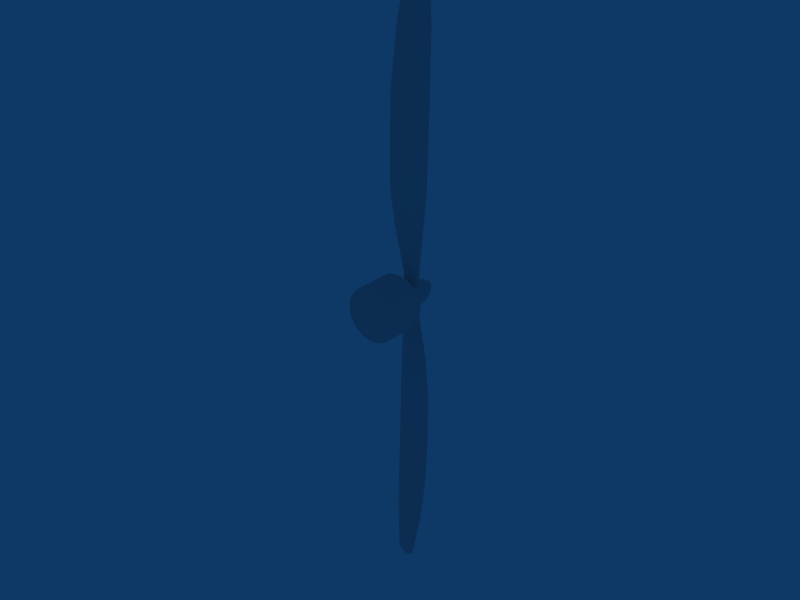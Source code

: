 # Source: i4copter-propeller.blend  (saved by Blender 2.45.0; exported with 4.5.12 LTS)
import bpy
from mathutils import Matrix  # noqa: F401  (used for matrix-valued properties, if any)

bpy.ops.wm.read_factory_settings(use_empty=True)
scene = bpy.context.scene
scene.name = 'Scene'

# ---- collections
col_collection_1 = bpy.data.collections.new('Collection 1'); scene.collection.children.link(col_collection_1)

# ---- node groups
ng_auto_smooth = bpy.data.node_groups.new('Auto Smooth', 'GeometryNodeTree')
_s = ng_auto_smooth.interface.new_socket(name='Geometry', in_out='OUTPUT', socket_type='NodeSocketGeometry')
_s = ng_auto_smooth.interface.new_socket(name='Geometry', in_out='INPUT', socket_type='NodeSocketGeometry')
_s = ng_auto_smooth.interface.new_socket(name='Angle', in_out='INPUT', socket_type='NodeSocketFloat')
_s.subtype = 'ANGLE'
_s.min_value = 0.0
_s.max_value = 3.142
ng_auto_smooth.is_modifier = True
_N = ng_auto_smooth.nodes; _L = ng_auto_smooth.links
n0 = _N.new('NodeGroupOutput'); n0.name = 'Group Output'; n0.location = (480, -100)
n1 = _N.new('NodeGroupInput'); n1.name = 'Group Input'; n1.location = (-420, -300)
n2 = _N.new('NodeGroupInput'); n2.name = 'Group Input.001'; n2.location = (-60, -100)
n3 = _N.new('GeometryNodeSetShadeSmooth'); n3.name = 'Set Shade Smooth'; n3.location = (120, -100)
n3.domain = 'EDGE'
n4 = _N.new('GeometryNodeSetShadeSmooth'); n4.name = 'Set Shade Smooth.001'; n4.location = (300, -100)
n5 = _N.new('GeometryNodeInputMeshEdgeAngle'); n5.name = 'Edge Angle'; n5.location = (-420, -220)
n6 = _N.new('GeometryNodeInputEdgeSmooth'); n6.name = 'Is Edge Smooth'; n6.location = (-60, -160)
n7 = _N.new('GeometryNodeInputShadeSmooth'); n7.name = 'Is Face Smooth'; n7.location = (-240, -340)
n8 = _N.new('FunctionNodeBooleanMath'); n8.name = 'Boolean Math'; n8.location = (-60, -220)
n9 = _N.new('FunctionNodeCompare'); n9.name = 'Compare'; n9.location = (-240, -180)
n9.operation = 'LESS_EQUAL'
_L.new(n5.outputs[0], n9.inputs[0])
_L.new(n4.outputs[0], n0.inputs[0])
_L.new(n1.outputs[1], n9.inputs[1])
_L.new(n9.outputs[0], n8.inputs[0])
_L.new(n7.outputs[0], n8.inputs[1])
_L.new(n2.outputs[0], n3.inputs[0])
_L.new(n6.outputs[0], n3.inputs[1])
_L.new(n3.outputs[0], n4.inputs[0])
_L.new(n8.outputs[0], n3.inputs[2])
n0.is_active_output = True

# ---- world
world_world = bpy.data.worlds.new('World'); scene.world = world_world
world_world.color = (0.05656, 0.2208, 0.4)
world_world.use_sun_shadow = False
world_world.sun_shadow_jitter_overblur = 0.0
world_world.cycles.sampling_method = 'MANUAL'
world_world.cycles.sample_map_resolution = 256

# ---- meshes
me_cylinder = bpy.data.meshes.new('Cylinder')
me_cylinder.from_pydata([(-0.2985, 0.268, 1.043), (-0.3903, 0.3304, 1.043), (-0.4225, 0.404, 1.043), (-0.3903, 0.4776, 1.043), (-0.2985, 0.5399, 1.043), (-0.1612, 0.5816, 1.043), (0.0007898, 0.5963, 1.043), (0.1628, 0.5816, 1.043), (0.3001, 0.5399, 1.043), (0.3918, 0.4776, 1.043), (0.4241, 0.404, 1.043), (0.3918, 0.3304, 1.043), (0.3001, 0.268, 1.043), (0.1628, 0.2263, 1.043), (0.0007895, 0.2117, 1.043), (-0.1612, 0.2263, 1.043), (-0.667, 0.2561, 3.01), (-0.84, 0.3013, 3.01), (-0.9049, 0.3505, 3.01), (-0.8516, 0.4069, 3.01), (-0.6885, 0.4602, 3.01), (-0.4402, 0.5027, 3.01), (-0.1446, 0.5294, 3.01), (0.151, 0.5498, 3.01), (0.3632, 0.5385, 3.01), (0.5166, 0.5057, 3.01), (0.5814, 0.4575, 3.01), (0.5282, 0.4011, 3.01), (0.3846, 0.3451, 3.01), (0.1796, 0.2796, 3.01), (-0.1143, 0.2021, 3.01), (-0.4122, 0.2094, 3.01), (-0.5464, 0.1766, 4.897), (-0.162, 0.1825, 4.918), (0.2055, 0.2777, 4.921), (0.4756, 0.4049, 4.921), (0.647, 0.4873, 4.921), (0.711, 0.5372, 4.921), (0.6292, 0.5669, 4.921), (0.4407, 0.5568, 4.921), (0.1626, 0.4845, 4.921), (-0.2061, 0.4278, 4.921), (-0.5799, 0.407, 4.91), (-0.8787, 0.3748, 4.919), (-1.077, 0.3206, 4.921), (-1.141, 0.2707, 4.921), (-1.059, 0.2411, 4.921), (-0.8489, 0.2028, 4.915), (-0.8604, 0.2028, 7.227), (-1.07, 0.2411, 7.234), (-1.152, 0.2707, 7.234), (-1.088, 0.3206, 7.234), (-0.8902, 0.3748, 7.231), (-0.5913, 0.407, 7.223), (-0.2176, 0.4278, 7.234), (0.1511, 0.4845, 7.234), (0.467, 0.5568, 7.234), (0.6822, 0.5669, 7.234), (0.7641, 0.5372, 7.234), (0.7, 0.4873, 7.234), (0.4999, 0.4049, 7.234), (0.194, 0.2777, 7.234), (-0.1734, 0.1825, 7.231), (-0.5579, 0.1766, 7.21), (-0.4938, 0.1766, 9.486), (-0.1093, 0.1825, 9.506), (0.2582, 0.2777, 9.51), (0.564, 0.4049, 9.51), (0.7642, 0.4873, 9.51), (0.8282, 0.5372, 9.51), (0.7464, 0.5669, 9.51), (0.5311, 0.5568, 9.51), (0.2152, 0.4845, 9.51), (-0.1535, 0.4278, 9.509), (-0.5272, 0.407, 9.498), (-0.8261, 0.3748, 9.507), (-1.024, 0.3206, 9.51), (-1.088, 0.2707, 9.51), (-1.006, 0.2411, 9.51), (-0.7963, 0.2028, 9.503), (-0.5064, 0.2308, 12.43), (-0.6812, 0.2648, 12.44), (-0.7502, 0.2911, 12.44), (-0.696, 0.3331, 12.44), (-0.5312, 0.3675, 12.43), (-0.2785, 0.376, 12.42), (0.03965, 0.3821, 12.43), (0.3539, 0.4455, 12.44), (0.6215, 0.5202, 12.44), (0.8038, 0.5415, 12.44), (0.8732, 0.5169, 12.44), (0.8189, 0.4739, 12.44), (0.6493, 0.3891, 12.44), (0.3903, 0.2655, 12.44), (0.0759, 0.1762, 12.43), (-0.2495, 0.1837, 12.41), (0.2889, 0.404, 15.29), (0.1188, 0.3315, 15.02), (0.3003, 0.3528, 15.02), (0.4801, 0.3818, 15.02), (0.6307, 0.4142, 15.02), (0.7293, 0.445, 15.02), (0.7608, 0.4696, 15.02), (0.7205, 0.4842, 15.02), (0.6145, 0.4866, 15.02), (0.4589, 0.4764, 15.02), (0.2774, 0.4552, 15.02), (0.09767, 0.4262, 15.02), (-0.05296, 0.3938, 15.02), (-0.1516, 0.3629, 15.02), (-0.1831, 0.3383, 15.02), (-0.1428, 0.3237, 15.02), (-0.03677, 0.3213, 15.02), (-0.2985, 0.2159, 0.3489), (-0.1612, 0.1583, 0.3489), (0.0007895, 0.1381, 0.3489), (0.1628, 0.1583, 0.3489), (0.3001, 0.2159, 0.3489), (0.3918, 0.3022, 0.3489), (0.4241, 0.404, 0.3489), (0.3918, 0.5057, 0.3489), (0.3001, 0.592, 0.3489), (0.1628, 0.6496, 0.3489), (0.0007898, 0.6699, 0.3489), (-0.1612, 0.6496, 0.3489), (-0.2985, 0.592, 0.3489), (-0.3903, 0.5057, 0.3489), (-0.4225, 0.404, 0.3489), (-0.3903, 0.3022, 0.3489), (0.3915, 0.3022, -0.324), (0.4237, 0.404, -0.324), (0.3915, 0.5057, -0.324), (0.2998, 0.592, -0.324), (0.1624, 0.6496, -0.324), (0.0004533, 0.6699, -0.324), (-0.1615, 0.6496, -0.324), (-0.2988, 0.592, -0.324), (-0.3906, 0.5057, -0.324), (-0.4228, 0.404, -0.324), (-0.3906, 0.3022, -0.324), (-0.2988, 0.2159, -0.324), (-0.1615, 0.1583, -0.324), (0.0004534, 0.1381, -0.324), (0.1624, 0.1583, -0.324), (0.2998, 0.2159, -0.324), (0.03801, 0.3213, -14.99), (0.144, 0.3237, -14.99), (0.1843, 0.3383, -14.99), (0.1528, 0.3629, -14.99), (0.05421, 0.3938, -14.99), (-0.09643, 0.4262, -14.99), (-0.2762, 0.4552, -14.99), (-0.4577, 0.4764, -14.99), (-0.6133, 0.4866, -14.99), (-0.7193, 0.4842, -14.99), (-0.7596, 0.4696, -14.99), (-0.728, 0.445, -14.99), (-0.6294, 0.4142, -14.99), (-0.4788, 0.3818, -14.99), (-0.2991, 0.3528, -14.99), (-0.1176, 0.3315, -14.99), (-0.2876, 0.404, -15.26), (0.2508, 0.1837, -12.39), (-0.07466, 0.1762, -12.41), (-0.389, 0.2655, -12.41), (-0.6481, 0.3891, -12.41), (-0.8177, 0.4739, -12.41), (-0.8719, 0.5169, -12.41), (-0.8026, 0.5415, -12.41), (-0.6203, 0.5202, -12.41), (-0.3527, 0.4455, -12.41), (-0.03841, 0.3821, -12.41), (0.2798, 0.376, -12.4), (0.5324, 0.3675, -12.41), (0.6972, 0.3331, -12.41), (0.7514, 0.2911, -12.41), (0.6824, 0.2648, -12.41), (0.5076, 0.2308, -12.4), (0.7975, 0.2028, -9.478), (1.008, 0.2411, -9.485), (1.089, 0.2707, -9.485), (1.025, 0.3206, -9.485), (0.8273, 0.3748, -9.482), (0.5284, 0.407, -9.473), (0.1547, 0.4278, -9.485), (-0.214, 0.4845, -9.485), (-0.5299, 0.5568, -9.485), (-0.7451, 0.5669, -9.485), (-0.827, 0.5372, -9.485), (-0.7629, 0.4873, -9.485), (-0.5627, 0.4049, -9.485), (-0.2569, 0.2777, -9.485), (0.1106, 0.1825, -9.482), (0.495, 0.1766, -9.461), (0.5591, 0.1766, -7.185), (0.1747, 0.1825, -7.206), (-0.1928, 0.2777, -7.209), (-0.4986, 0.4049, -7.209), (-0.6988, 0.4873, -7.209), (-0.7628, 0.5372, -7.209), (-0.681, 0.5669, -7.209), (-0.4657, 0.5568, -7.209), (-0.1499, 0.4845, -7.209), (0.2188, 0.4278, -7.209), (0.5926, 0.407, -7.198), (0.8915, 0.3748, -7.207), (1.089, 0.3206, -7.209), (1.154, 0.2707, -7.209), (1.072, 0.2411, -7.209), (0.8616, 0.2028, -7.203), (0.8502, 0.2028, -4.89), (1.06, 0.2411, -4.897), (1.142, 0.2707, -4.897), (1.078, 0.3206, -4.897), (0.88, 0.3748, -4.894), (0.5811, 0.407, -4.885), (0.2074, 0.4278, -4.896), (-0.1613, 0.4845, -4.897), (-0.4395, 0.5568, -4.897), (-0.6279, 0.5669, -4.897), (-0.7098, 0.5372, -4.897), (-0.6457, 0.4873, -4.897), (-0.4744, 0.4049, -4.897), (-0.2043, 0.2777, -4.897), (0.1632, 0.1825, -4.893), (0.5477, 0.1766, -4.873), (0.4134, 0.2094, -2.985), (0.1155, 0.2021, -2.985), (-0.1784, 0.2796, -2.985), (-0.3834, 0.3451, -2.985), (-0.527, 0.4011, -2.985), (-0.5802, 0.4575, -2.985), (-0.5154, 0.5057, -2.985), (-0.3619, 0.5385, -2.985), (-0.1497, 0.5498, -2.985), (0.1459, 0.5294, -2.985), (0.4414, 0.5027, -2.985), (0.6897, 0.4602, -2.985), (0.8529, 0.4069, -2.985), (0.9061, 0.3505, -2.985), (0.8413, 0.3013, -2.985), (0.6683, 0.2561, -2.985), (0.1624, 0.2263, -1.018), (0.0004533, 0.2117, -1.018), (-0.1615, 0.2263, -1.018), (-0.2988, 0.268, -1.018), (-0.3906, 0.3304, -1.018), (-0.4228, 0.404, -1.018), (-0.3906, 0.4776, -1.018), (-0.2988, 0.5399, -1.018), (-0.1615, 0.5816, -1.018), (0.0004532, 0.5963, -1.018), (0.1624, 0.5816, -1.018), (0.2998, 0.5399, -1.018), (0.3915, 0.4776, -1.018), (0.4237, 0.404, -1.018), (0.3915, 0.3304, -1.018), (0.2998, 0.268, -1.018), (-0.1629, 1.581, 0.1695), (-0.2128, 1.581, 0.09482), (-0.2303, 1.581, 0.006717), (-0.2128, 1.581, -0.08139), (-0.1629, 1.581, -0.1561), (-0.0882, 1.581, -0.206), (-0.0001025, 1.581, -0.2235), (0.088, 1.581, -0.206), (0.1627, 1.581, -0.1561), (0.2126, 1.581, -0.08139), (0.2301, 1.581, 0.006717), (0.2126, 1.581, 0.09482), (0.1627, 1.581, 0.1695), (0.088, 1.581, 0.2194), (-0.0001026, 1.581, 0.2369), (-0.0882, 1.581, 0.2194), (-0.0001024, 1.764, 0.006717), (-0.2691, 1.36, 0.2758), (-0.1457, 1.36, 0.3582), (-0.0001027, 1.36, 0.3872), (0.1455, 1.36, 0.3582), (0.2689, 1.36, 0.2758), (0.3514, 1.36, 0.1523), (0.3804, 1.36, 0.006717), (0.3514, 1.36, -0.1389), (0.2689, 1.36, -0.2623), (0.1455, 1.36, -0.3448), (-0.0001026, 1.36, -0.3738), (-0.1457, 1.36, -0.3448), (-0.2691, 1.36, -0.2623), (-0.3516, 1.36, -0.1389), (-0.3806, 1.36, 0.006717), (-0.3516, 1.36, 0.1523), (-0.4363, 0.8398, 0.4429), (-0.57, 0.8398, 0.2428), (-0.617, 0.8398, 0.006717), (-0.57, 0.8398, -0.2293), (-0.4363, 0.8398, -0.4295), (-0.2362, 0.8398, -0.5632), (-0.0001026, 0.8398, -0.6102), (0.236, 0.8398, -0.5632), (0.4361, 0.8398, -0.4295), (0.5698, 0.8398, -0.2293), (0.6168, 0.8398, 0.006717), (0.5698, 0.8398, 0.2428), (0.4361, 0.8398, 0.4429), (0.236, 0.8398, 0.5766), (-0.0001029, 0.8398, 0.6236), (-0.2362, 0.8398, 0.5766), (-0.2362, 0.02253, 0.5766), (-0.4363, 0.02253, 0.4429), (-0.000103, 0.02253, 0.6236), (0.236, 0.02253, 0.5766), (0.4361, 0.02253, 0.4429), (0.5698, 0.02253, 0.2428), (0.6168, 0.02253, 0.006717), (0.5698, 0.02253, -0.2293), (0.4361, 0.02253, -0.4295), (0.236, 0.02253, -0.5632), (-0.0001027, 0.02253, -0.6102), (-0.2362, 0.02253, -0.5632), (-0.4363, 0.02253, -0.4295), (-0.57, 0.02253, -0.2293), (-0.617, 0.02253, 0.006717), (-0.57, 0.02253, 0.2428), (-0.0001025, 0.02253, 0.006717), (-0.9465, -2.35, 0.9544), (-1.237, -2.35, 0.5196), (-1.339, -2.35, 0.006709), (-1.237, -2.35, -0.5062), (-0.9465, -2.35, -0.941), (-0.5117, -2.35, -1.232), (0.00122, -2.35, -1.334), (0.5141, -2.35, -1.232), (0.9489, -2.35, -0.941), (1.239, -2.35, -0.5062), (1.341, -2.35, 0.006709), (1.239, -2.35, 0.5196), (0.9489, -2.35, 0.9544), (0.5141, -2.35, 1.245), (0.00122, -2.35, 1.347), (-0.5117, -2.35, 1.245), (-0.9465, -0.5775, 0.9544), (-1.237, -0.5775, 0.5196), (-1.339, -0.5775, 0.006708), (-1.237, -0.5775, -0.5062), (-0.9465, -0.5775, -0.941), (-0.5117, -0.5775, -1.232), (0.001224, -0.5775, -1.334), (0.5141, -0.5775, -1.232), (0.9489, -0.5775, -0.941), (1.239, -0.5775, -0.5062), (1.341, -0.5775, 0.006713), (1.239, -0.5775, 0.5196), (0.9489, -0.5775, 0.9544), (0.5141, -0.5775, 1.245), (0.001217, -0.5775, 1.347), (-0.5117, -0.5775, 1.245), (-0.2666, -0.2426, 0.6533), (0.001219, -0.2426, 0.7066), (0.269, -0.2426, 0.6533), (0.4961, -0.2426, 0.5016), (0.6478, -0.2426, 0.2745), (0.7011, -0.2426, 0.006711), (0.6478, -0.2426, -0.2611), (0.4961, -0.2426, -0.4882), (0.269, -0.2426, -0.6399), (0.001222, -0.2426, -0.6931), (-0.2666, -0.2426, -0.6399), (-0.4937, -0.2426, -0.4882), (-0.6454, -0.2426, -0.2611), (-0.6986, -0.2426, 0.006709), (-0.6454, -0.2426, 0.2745), (-0.4937, -0.2426, 0.5016), (-0.4937, -0.02524, 0.5016), (-0.6454, -0.02524, 0.2745), (-0.6986, -0.02524, 0.006709), (-0.6454, -0.02524, -0.2611), (-0.4937, -0.02524, -0.4882), (-0.2666, -0.02524, -0.6399), (0.001222, -0.02524, -0.6931), (0.269, -0.02524, -0.6399), (0.4961, -0.02524, -0.4882), (0.6478, -0.02524, -0.2611), (0.7011, -0.02524, 0.006711), (0.6478, -0.02524, 0.2745), (0.4961, -0.02524, 0.5016), (0.269, -0.02524, 0.6533), (0.001219, -0.02524, 0.7066), (-0.2666, -0.02524, 0.6533), (0.001221, -0.02524, 0.006709), (0.00122, -2.598, 0.006709), (-0.3682, -2.598, 0.8985), (0.00122, -2.598, 0.972), (0.3706, -2.598, 0.8985), (0.6838, -2.598, 0.6893), (0.893, -2.598, 0.3761), (0.9665, -2.598, 0.006709), (0.893, -2.598, -0.3627), (0.6838, -2.598, -0.6759), (0.3706, -2.598, -0.8851), (0.00122, -2.598, -0.9586), (-0.3682, -2.598, -0.8851), (-0.6814, -2.598, -0.6759), (-0.8906, -2.598, -0.3627), (-0.9641, -2.598, 0.006709), (-0.8906, -2.598, 0.3761), (-0.6814, -2.598, 0.6893)], [], [(48, 63, 64, 79), (63, 62, 65, 64), (62, 61, 66, 65), (61, 60, 67, 66), (60, 59, 68, 67), (59, 58, 69, 68), (58, 57, 70, 69), (57, 56, 71, 70), (56, 55, 72, 71), (55, 54, 73, 72), (54, 53, 74, 73), (53, 52, 75, 74), (52, 51, 76, 75), (51, 50, 77, 76), (50, 49, 78, 77), (49, 48, 79, 78), (78, 79, 80, 81), (77, 78, 81, 82), (76, 77, 82, 83), (75, 76, 83, 84), (74, 75, 84, 85), (73, 74, 85, 86), (72, 73, 86, 87), (71, 72, 87, 88), (70, 71, 88, 89), (69, 70, 89, 90), (68, 69, 90, 91), (67, 68, 91, 92), (66, 67, 92, 93), (65, 66, 93, 94), (64, 65, 94, 95), (79, 64, 95, 80), (80, 95, 97, 112), (95, 94, 98, 97), (94, 93, 99, 98), (93, 92, 100, 99), (92, 91, 101, 100), (91, 90, 102, 101), (90, 89, 103, 102), (89, 88, 104, 103), (88, 87, 105, 104), (87, 86, 106, 105), (86, 85, 107, 106), (85, 84, 108, 107), (84, 83, 109, 108), (83, 82, 110, 109), (82, 81, 111, 110), (81, 80, 112, 111), (96, 111, 112), (96, 110, 111), (96, 109, 110), (96, 108, 109), (96, 103, 104), (96, 102, 103), (96, 101, 102), (96, 100, 101), (32, 63, 48, 47), (33, 62, 63, 32), (34, 61, 62, 33), (34, 35, 60, 61), (36, 59, 60, 35), (37, 58, 59, 36), (38, 57, 58, 37), (39, 56, 57, 38), (40, 55, 56, 39), (41, 54, 55, 40), (42, 53, 54, 41), (43, 52, 53, 42), (44, 51, 52, 43), (45, 50, 51, 44), (46, 49, 50, 45), (47, 48, 49, 46), (16, 47, 46, 17), (18, 17, 46, 45), (18, 45, 44, 19), (19, 44, 43, 20), (20, 43, 42, 21), (21, 42, 41, 22), (22, 41, 40, 23), (23, 40, 39, 24), (24, 39, 38, 25), (26, 25, 38, 37), (26, 37, 36, 27), (28, 27, 36, 35), (29, 28, 35, 34), (29, 34, 33, 30), (30, 33, 32, 31), (16, 31, 32, 47), (0, 15, 31, 16), (14, 30, 31, 15), (13, 29, 30, 14), (28, 29, 13, 12), (11, 27, 28, 12), (26, 27, 11, 10), (25, 26, 10, 9), (8, 24, 25, 9), (23, 24, 8, 7), (6, 22, 23, 7), (5, 21, 22, 6), (20, 21, 5, 4), (3, 19, 20, 4), (18, 19, 3, 2), (17, 18, 2, 1), (0, 16, 17, 1), (108, 96, 106, 107), (106, 96, 104, 105), (100, 96, 98, 99), (98, 96, 112, 97), (15, 0, 113, 114), (14, 15, 114, 115), (13, 14, 115, 116), (12, 13, 116, 117), (11, 12, 117, 118), (10, 11, 118, 119), (9, 10, 119, 120), (8, 9, 120, 121), (7, 8, 121, 122), (6, 7, 122, 123), (5, 6, 123, 124), (4, 5, 124, 125), (3, 4, 125, 126), (2, 3, 126, 127), (1, 2, 127, 128), (0, 1, 128, 113), (257, 256, 129, 144), (256, 255, 130, 129), (255, 254, 131, 130), (254, 253, 132, 131), (253, 252, 133, 132), (252, 251, 134, 133), (251, 250, 135, 134), (250, 249, 136, 135), (249, 248, 137, 136), (248, 247, 138, 137), (247, 246, 139, 138), (246, 245, 140, 139), (245, 244, 141, 140), (244, 243, 142, 141), (243, 242, 143, 142), (242, 257, 144, 143), (159, 161, 145, 160), (157, 161, 159, 158), (151, 161, 153, 152), (149, 161, 151, 150), (257, 241, 240, 256), (240, 239, 255, 256), (239, 238, 254, 255), (254, 238, 237, 253), (237, 236, 252, 253), (252, 236, 235, 251), (251, 235, 234, 250), (234, 233, 249, 250), (249, 233, 232, 248), (232, 231, 247, 248), (231, 230, 246, 247), (246, 230, 229, 245), (229, 228, 244, 245), (244, 228, 227, 243), (243, 227, 226, 242), (257, 242, 226, 241), (241, 226, 225, 210), (227, 224, 225, 226), (228, 223, 224, 227), (228, 229, 222, 223), (229, 230, 221, 222), (231, 220, 221, 230), (231, 232, 219, 220), (233, 218, 219, 232), (234, 217, 218, 233), (235, 216, 217, 234), (236, 215, 216, 235), (237, 214, 215, 236), (238, 213, 214, 237), (239, 212, 213, 238), (239, 240, 211, 212), (241, 210, 211, 240), (210, 209, 208, 211), (211, 208, 207, 212), (212, 207, 206, 213), (213, 206, 205, 214), (214, 205, 204, 215), (215, 204, 203, 216), (216, 203, 202, 217), (217, 202, 201, 218), (218, 201, 200, 219), (219, 200, 199, 220), (220, 199, 198, 221), (221, 198, 197, 222), (223, 222, 197, 196), (223, 196, 195, 224), (224, 195, 194, 225), (225, 194, 209, 210), (161, 157, 156), (161, 156, 155), (161, 155, 154), (161, 154, 153), (161, 149, 148), (161, 148, 147), (161, 147, 146), (161, 146, 145), (176, 177, 145, 146), (175, 176, 146, 147), (174, 175, 147, 148), (173, 174, 148, 149), (172, 173, 149, 150), (171, 172, 150, 151), (170, 171, 151, 152), (169, 170, 152, 153), (168, 169, 153, 154), (167, 168, 154, 155), (166, 167, 155, 156), (165, 166, 156, 157), (164, 165, 157, 158), (163, 164, 158, 159), (162, 163, 159, 160), (177, 162, 160, 145), (178, 193, 162, 177), (193, 192, 163, 162), (192, 191, 164, 163), (191, 190, 165, 164), (190, 189, 166, 165), (189, 188, 167, 166), (188, 187, 168, 167), (187, 186, 169, 168), (186, 185, 170, 169), (185, 184, 171, 170), (184, 183, 172, 171), (183, 182, 173, 172), (182, 181, 174, 173), (181, 180, 175, 174), (180, 179, 176, 175), (179, 178, 177, 176), (208, 209, 178, 179), (207, 208, 179, 180), (206, 207, 180, 181), (205, 206, 181, 182), (204, 205, 182, 183), (203, 204, 183, 184), (202, 203, 184, 185), (201, 202, 185, 186), (200, 201, 186, 187), (199, 200, 187, 188), (198, 199, 188, 189), (197, 198, 189, 190), (196, 197, 190, 191), (195, 196, 191, 192), (194, 195, 192, 193), (209, 194, 193, 178), (274, 259, 258), (274, 260, 259), (274, 261, 260), (274, 262, 261), (274, 263, 262), (274, 264, 263), (274, 265, 264), (274, 266, 265), (274, 267, 266), (274, 268, 267), (274, 269, 268), (274, 270, 269), (274, 271, 270), (274, 272, 271), (274, 273, 272), (274, 258, 273), (273, 258, 275, 276), (272, 273, 276, 277), (271, 272, 277, 278), (270, 271, 278, 279), (269, 270, 279, 280), (268, 269, 280, 281), (267, 268, 281, 282), (266, 267, 282, 283), (265, 266, 283, 284), (264, 265, 284, 285), (263, 264, 285, 286), (262, 263, 286, 287), (261, 262, 287, 288), (260, 261, 288, 289), (259, 260, 289, 290), (258, 259, 290, 275), (275, 290, 292, 291), (290, 289, 293, 292), (289, 288, 294, 293), (288, 287, 295, 294), (287, 286, 296, 295), (286, 285, 297, 296), (285, 284, 298, 297), (284, 283, 299, 298), (283, 282, 300, 299), (282, 281, 301, 300), (281, 280, 302, 301), (280, 279, 303, 302), (279, 278, 304, 303), (278, 277, 305, 304), (277, 276, 306, 305), (276, 275, 291, 306), (306, 291, 308, 307), (305, 306, 307, 309), (304, 305, 309, 310), (303, 304, 310, 311), (302, 303, 311, 312), (301, 302, 312, 313), (300, 301, 313, 314), (299, 300, 314, 315), (298, 299, 315, 316), (297, 298, 316, 317), (296, 297, 317, 318), (295, 296, 318, 319), (294, 295, 319, 320), (293, 294, 320, 321), (292, 293, 321, 322), (291, 292, 322, 308), (323, 307, 308), (323, 309, 307), (323, 310, 309), (323, 311, 310), (323, 312, 311), (323, 313, 312), (323, 314, 313), (323, 315, 314), (323, 316, 315), (323, 317, 316), (323, 318, 317), (323, 319, 318), (323, 320, 319), (323, 321, 320), (323, 322, 321), (323, 308, 322), (324, 340, 341, 325), (325, 341, 342, 326), (326, 342, 343, 327), (327, 343, 344, 328), (328, 344, 345, 329), (329, 345, 346, 330), (330, 346, 347, 331), (331, 347, 348, 332), (332, 348, 349, 333), (333, 349, 350, 334), (334, 350, 351, 335), (335, 351, 352, 336), (336, 352, 353, 337), (337, 353, 354, 338), (338, 354, 355, 339), (339, 355, 340, 324), (340, 355, 356, 371), (355, 354, 357, 356), (354, 353, 358, 357), (353, 352, 359, 358), (352, 351, 360, 359), (351, 350, 361, 360), (350, 349, 362, 361), (349, 348, 363, 362), (348, 347, 364, 363), (347, 346, 365, 364), (346, 345, 366, 365), (345, 344, 367, 366), (344, 343, 368, 367), (343, 342, 369, 368), (342, 341, 370, 369), (341, 340, 371, 370), (370, 371, 372, 373), (369, 370, 373, 374), (368, 369, 374, 375), (367, 368, 375, 376), (366, 367, 376, 377), (365, 366, 377, 378), (364, 365, 378, 379), (363, 364, 379, 380), (362, 363, 380, 381), (361, 362, 381, 382), (360, 361, 382, 383), (359, 360, 383, 384), (358, 359, 384, 385), (357, 358, 385, 386), (356, 357, 386, 387), (371, 356, 387, 372), (388, 373, 372), (388, 374, 373), (388, 375, 374), (388, 376, 375), (388, 377, 376), (388, 378, 377), (388, 379, 378), (388, 380, 379), (388, 381, 380), (388, 382, 381), (388, 383, 382), (388, 384, 383), (388, 385, 384), (388, 386, 385), (388, 387, 386), (388, 372, 387), (339, 324, 405, 390), (338, 339, 390, 391), (337, 338, 391, 392), (336, 337, 392, 393), (335, 336, 393, 394), (334, 335, 394, 395), (333, 334, 395, 396), (332, 333, 396, 397), (331, 332, 397, 398), (330, 331, 398, 399), (329, 330, 399, 400), (328, 329, 400, 401), (327, 328, 401, 402), (326, 327, 402, 403), (325, 326, 403, 404), (324, 325, 404, 405), (389, 405, 404), (389, 404, 403), (389, 403, 402), (389, 402, 401), (389, 401, 400), (389, 400, 399), (389, 399, 398), (389, 398, 397), (389, 397, 396), (389, 396, 395), (389, 395, 394), (389, 394, 393), (389, 393, 392), (389, 392, 391), (389, 391, 390), (389, 390, 405)])
me_cylinder.polygons.foreach_set('use_smooth', [True] * 424)
_uv = me_cylinder.uv_layers.new(name='UVTex')
_uv.uv.foreach_set('vector', [0.03545, 0.4835, 0.05348, 0.4835, 0.05221, 0.6168, 0.03448, 0.6171, 0.05348, 0.4835, 0.07615, 0.4861, 0.07239, 0.6187, 0.05221, 0.6168, 0.07615, 0.4861, 0.09851, 0.4877, 0.09242, 0.6201, 0.07239, 0.6187, 0.09851, 0.4877, 0.118, 0.4889, 0.1109, 0.6213, 0.09242, 0.6201, 0.118, 0.4889, 0.1353, 0.4906, 0.1281, 0.6228, 0.1109, 0.6213, 0.1353, 0.4906, 0.1526, 0.493, 0.1452, 0.6247, 0.1281, 0.6228, 0.5305, 0.4849, 0.5481, 0.484, 0.5467, 0.6176, 0.5293, 0.6182, 0.5481, 0.484, 0.5656, 0.4834, 0.5639, 0.6171, 0.5467, 0.6176, 0.5656, 0.4834, 0.5848, 0.4834, 0.5824, 0.617, 0.5639, 0.6171, 0.5848, 0.4834, 0.6069, 0.4834, 0.6023, 0.6169, 0.5824, 0.617, 0.6069, 0.4834, 0.6292, 0.4829, 0.6223, 0.6166, 0.6023, 0.6169, 0.6292, 0.4829, 0.6471, 0.4834, 0.6398, 0.6173, 0.6223, 0.6166, 0.6471, 0.4834, 0.6647, 0.4838, 0.6573, 0.6174, 0.6398, 0.6173, 0.6647, 0.4838, 0.6825, 0.4843, 0.6747, 0.6176, 0.6573, 0.6174, 1.451e-08, 0.4826, 0.0178, 0.4834, 0.01729, 0.6168, 0.0, 0.6158, 0.0178, 0.4834, 0.03545, 0.4835, 0.03448, 0.6171, 0.01729, 0.6168, 0.01729, 0.6168, 0.03448, 0.6171, 0.04025, 0.7546, 0.02326, 0.7535, 0.0, 0.6158, 0.01729, 0.6168, 0.02326, 0.7535, 0.006443, 0.7525, 0.6573, 0.6174, 0.6747, 0.6176, 0.6606, 0.7538, 0.6434, 0.7542, 0.6398, 0.6173, 0.6573, 0.6174, 0.6434, 0.7542, 0.6261, 0.7546, 0.6223, 0.6166, 0.6398, 0.6173, 0.6261, 0.7546, 0.6088, 0.7548, 0.6023, 0.6169, 0.6223, 0.6166, 0.6088, 0.7548, 0.5913, 0.7558, 0.5824, 0.617, 0.6023, 0.6169, 0.5913, 0.7558, 0.5739, 0.756, 0.5639, 0.6171, 0.5824, 0.617, 0.5739, 0.756, 0.5567, 0.7556, 0.5467, 0.6176, 0.5639, 0.6171, 0.5567, 0.7556, 0.5397, 0.7548, 0.5293, 0.6182, 0.5467, 0.6176, 0.5397, 0.7548, 0.5229, 0.7541, 0.1281, 0.6228, 0.1452, 0.6247, 0.1432, 0.7603, 0.1262, 0.7596, 0.1109, 0.6213, 0.1281, 0.6228, 0.1262, 0.7596, 0.1091, 0.7596, 0.09242, 0.6201, 0.1109, 0.6213, 0.1091, 0.7596, 0.09177, 0.7591, 0.07239, 0.6187, 0.09242, 0.6201, 0.09177, 0.7591, 0.07449, 0.7577, 0.05221, 0.6168, 0.07239, 0.6187, 0.07449, 0.7577, 0.05735, 0.7553, 0.03448, 0.6171, 0.05221, 0.6168, 0.05735, 0.7553, 0.04025, 0.7546, 0.04025, 0.7546, 0.05735, 0.7553, 0.05987, 0.8794, 0.04428, 0.8765, 0.05735, 0.7553, 0.07449, 0.7577, 0.07676, 0.8817, 0.05987, 0.8794, 0.07449, 0.7577, 0.09177, 0.7591, 0.0937, 0.8824, 0.07676, 0.8817, 0.09177, 0.7591, 0.1091, 0.7596, 0.1092, 0.8824, 0.0937, 0.8824, 0.1091, 0.7596, 0.1262, 0.7596, 0.1224, 0.8818, 0.1092, 0.8824, 0.1262, 0.7596, 0.1432, 0.7603, 0.1365, 0.8834, 0.1224, 0.8818, 0.5229, 0.7541, 0.5397, 0.7548, 0.5337, 0.8728, 0.5236, 0.8739, 0.5397, 0.7548, 0.5567, 0.7556, 0.5458, 0.8754, 0.5337, 0.8728, 0.5567, 0.7556, 0.5739, 0.756, 0.5609, 0.8778, 0.5458, 0.8754, 0.5739, 0.756, 0.5913, 0.7558, 0.5776, 0.8798, 0.5609, 0.8778, 0.5913, 0.7558, 0.6088, 0.7548, 0.5948, 0.8799, 0.5776, 0.8798, 0.6088, 0.7548, 0.6261, 0.7546, 0.611, 0.879, 0.5948, 0.8799, 0.6261, 0.7546, 0.6434, 0.7542, 0.625, 0.8783, 0.611, 0.879, 0.6434, 0.7542, 0.6606, 0.7538, 0.6395, 0.8809, 0.625, 0.8783, 0.006443, 0.7525, 0.02326, 0.7535, 0.0312, 0.8746, 0.02066, 0.8752, 0.02326, 0.7535, 0.04025, 0.7546, 0.04428, 0.8765, 0.0312, 0.8746, 0.07364, 0.9109, 0.0312, 0.8746, 0.04428, 0.8765, 0.07364, 0.9109, 0.02066, 0.8752, 0.0312, 0.8746, 0.5747, 0.9092, 0.625, 0.8783, 0.6395, 0.8809, 0.5747, 0.9092, 0.611, 0.879, 0.625, 0.8783, 0.5747, 0.9092, 0.5337, 0.8728, 0.5458, 0.8754, 0.5747, 0.9092, 0.5236, 0.8739, 0.5337, 0.8728, 0.07364, 0.9109, 0.1224, 0.8818, 0.1365, 0.8834, 0.07364, 0.9109, 0.1092, 0.8824, 0.1224, 0.8818, 0.06228, 0.3443, 0.05348, 0.4835, 0.03545, 0.4835, 0.04323, 0.3446, 0.0863, 0.347, 0.07615, 0.4861, 0.05348, 0.4835, 0.06228, 0.3443, 0.1101, 0.3491, 0.09851, 0.4877, 0.07615, 0.4861, 0.0863, 0.347, 0.1101, 0.3491, 0.1288, 0.3509, 0.118, 0.4889, 0.09851, 0.4877, 0.1457, 0.3532, 0.1353, 0.4906, 0.118, 0.4889, 0.1288, 0.3509, 0.1625, 0.3556, 0.1526, 0.493, 0.1353, 0.4906, 0.1457, 0.3532, 0.5471, 0.3458, 0.5481, 0.484, 0.5305, 0.4849, 0.53, 0.3467, 0.5642, 0.3447, 0.5656, 0.4834, 0.5481, 0.484, 0.5471, 0.3458, 0.5827, 0.3441, 0.5848, 0.4834, 0.5656, 0.4834, 0.5642, 0.3447, 0.6062, 0.3439, 0.6069, 0.4834, 0.5848, 0.4834, 0.5827, 0.3441, 0.6297, 0.3434, 0.6292, 0.4829, 0.6069, 0.4834, 0.6062, 0.3439, 0.6486, 0.3444, 0.6471, 0.4834, 0.6292, 0.4829, 0.6297, 0.3434, 0.6657, 0.3457, 0.6647, 0.4838, 0.6471, 0.4834, 0.6486, 0.3444, 0.6827, 0.3466, 0.6825, 0.4843, 0.6647, 0.4838, 0.6657, 0.3457, 0.02605, 0.3448, 0.0178, 0.4834, 1.451e-08, 0.4826, 0.008998, 0.3442, 0.04323, 0.3446, 0.03545, 0.4835, 0.0178, 0.4834, 0.02605, 0.3448, 0.06106, 0.2187, 0.04323, 0.3446, 0.02605, 0.3448, 0.04444, 0.2186, 0.02767, 0.218, 0.04444, 0.2186, 0.02605, 0.3448, 0.008998, 0.3442, 0.6718, 0.2193, 0.6827, 0.3466, 0.6657, 0.3457, 0.6552, 0.2189, 0.6552, 0.2189, 0.6657, 0.3457, 0.6486, 0.3444, 0.6388, 0.2175, 0.6388, 0.2175, 0.6486, 0.3444, 0.6297, 0.3434, 0.6219, 0.2165, 0.6219, 0.2165, 0.6297, 0.3434, 0.6062, 0.3439, 0.6021, 0.216, 0.6021, 0.216, 0.6062, 0.3439, 0.5827, 0.3441, 0.5823, 0.2163, 0.5823, 0.2163, 0.5827, 0.3441, 0.5642, 0.3447, 0.5654, 0.217, 0.5654, 0.217, 0.5642, 0.3447, 0.5471, 0.3458, 0.5489, 0.2184, 0.5325, 0.2194, 0.5489, 0.2184, 0.5471, 0.3458, 0.53, 0.3467, 0.1674, 0.2297, 0.1625, 0.3556, 0.1457, 0.3532, 0.1513, 0.227, 0.1351, 0.2243, 0.1513, 0.227, 0.1457, 0.3532, 0.1288, 0.3509, 0.1184, 0.2223, 0.1351, 0.2243, 0.1288, 0.3509, 0.1101, 0.3491, 0.1184, 0.2223, 0.1101, 0.3491, 0.0863, 0.347, 0.09814, 0.2204, 0.09814, 0.2204, 0.0863, 0.347, 0.06228, 0.3443, 0.07825, 0.2193, 0.06106, 0.2187, 0.07825, 0.2193, 0.06228, 0.3443, 0.04323, 0.3446, 0.08246, 0.09054, 0.0998, 0.09103, 0.07825, 0.2193, 0.06106, 0.2187, 0.1181, 0.09259, 0.09814, 0.2204, 0.07825, 0.2193, 0.0998, 0.09103, 0.1361, 0.09499, 0.1184, 0.2223, 0.09814, 0.2204, 0.1181, 0.09259, 0.1351, 0.2243, 0.1184, 0.2223, 0.1361, 0.09499, 0.1528, 0.09859, 0.1675, 0.102, 0.1513, 0.227, 0.1351, 0.2243, 0.1528, 0.09859, 0.1674, 0.2297, 0.1513, 0.227, 0.1675, 0.102, 0.181, 0.1049, 0.5489, 0.2184, 0.5325, 0.2194, 0.528, 0.09272, 0.5419, 0.09153, 0.5569, 0.08957, 0.5654, 0.217, 0.5489, 0.2184, 0.5419, 0.09153, 0.5823, 0.2163, 0.5654, 0.217, 0.5569, 0.08957, 0.574, 0.08774, 0.5922, 0.08721, 0.6021, 0.216, 0.5823, 0.2163, 0.574, 0.08774, 0.6105, 0.08767, 0.6219, 0.2165, 0.6021, 0.216, 0.5922, 0.08721, 0.6388, 0.2175, 0.6219, 0.2165, 0.6105, 0.08767, 0.6277, 0.08896, 0.643, 0.09054, 0.6552, 0.2189, 0.6388, 0.2175, 0.6277, 0.08896, 0.6718, 0.2193, 0.6552, 0.2189, 0.643, 0.09054, 0.6572, 0.09111, 0.04444, 0.2186, 0.02767, 0.218, 0.05278, 0.08964, 0.06701, 0.09058, 0.08246, 0.09054, 0.06106, 0.2187, 0.04444, 0.2186, 0.06701, 0.09058, 0.611, 0.879, 0.5747, 0.9092, 0.5776, 0.8798, 0.5948, 0.8799, 0.5776, 0.8798, 0.5747, 0.9092, 0.5458, 0.8754, 0.5609, 0.8778, 0.1092, 0.8824, 0.07364, 0.9109, 0.07676, 0.8817, 0.0937, 0.8824, 0.07676, 0.8817, 0.07364, 0.9109, 0.04428, 0.8765, 0.05987, 0.8794, 0.0998, 0.09103, 0.08246, 0.09054, 0.08973, 0.002109, 0.1084, 0.003865, 0.1181, 0.09259, 0.0998, 0.09103, 0.1084, 0.003865, 0.1287, 0.006244, 0.1361, 0.09499, 0.1181, 0.09259, 0.1287, 0.006244, 0.1488, 0.009138, 0.1528, 0.09859, 0.1361, 0.09499, 0.1488, 0.009138, 0.1671, 0.01227, 0.1675, 0.102, 0.1528, 0.09859, 0.1671, 0.01227, 0.1827, 0.01521, 0.181, 0.1049, 0.1675, 0.102, 0.1827, 0.01521, 0.1959, 0.01773, 0.5419, 0.09153, 0.528, 0.09272, 0.5229, 0.003929, 0.5364, 0.00289, 0.5569, 0.08957, 0.5419, 0.09153, 0.5364, 0.00289, 0.5522, 0.001703, 0.574, 0.08774, 0.5569, 0.08957, 0.5522, 0.001703, 0.5709, 0.0006303, 0.5922, 0.08721, 0.574, 0.08774, 0.5709, 0.0006303, 0.5914, 0.0, 0.6105, 0.08767, 0.5922, 0.08721, 0.5914, 0.0, 0.6118, 0.0001803, 0.6277, 0.08896, 0.6105, 0.08767, 0.6118, 0.0001803, 0.6305, 0.0008111, 0.643, 0.09054, 0.6277, 0.08896, 0.6305, 0.0008111, 0.6465, 0.001608, 0.6572, 0.09111, 0.643, 0.09054, 0.6465, 0.001608, 0.6599, 0.002274, 0.06701, 0.09058, 0.05278, 0.08964, 0.06019, 0.0, 0.0737, 0.0008355, 0.08246, 0.09054, 0.06701, 0.09058, 0.0737, 0.0008355, 0.08973, 0.002109, 0.3038, 0.8214, 0.3192, 0.8202, 0.3196, 0.9096, 0.3036, 0.9098, 0.3192, 0.8202, 0.3333, 0.8202, 0.333, 0.9093, 0.3196, 0.9096, 0.3886, 0.8181, 0.4028, 0.8186, 0.3994, 0.9076, 0.386, 0.9069, 0.4028, 0.8186, 0.4181, 0.8202, 0.4153, 0.9084, 0.3994, 0.9076, 0.4181, 0.8202, 0.4353, 0.8215, 0.4341, 0.909, 0.4153, 0.9084, 0.4353, 0.8215, 0.4537, 0.822, 0.4545, 0.9092, 0.4341, 0.909, 0.4537, 0.822, 0.4719, 0.8214, 0.4749, 0.9086, 0.4545, 0.9092, 0.4719, 0.8214, 0.4889, 0.8196, 0.4936, 0.9075, 0.4749, 0.9086, 0.4889, 0.8196, 0.504, 0.8177, 0.5095, 0.9063, 0.4936, 0.9075, 0.504, 0.8177, 0.5179, 0.8165, 0.5229, 0.9053, 0.5095, 0.9063, 0.2042, 0.8142, 0.218, 0.8161, 0.2094, 0.9045, 0.1959, 0.903, 0.218, 0.8161, 0.233, 0.8185, 0.2253, 0.9063, 0.2094, 0.9045, 0.233, 0.8185, 0.2499, 0.8209, 0.244, 0.908, 0.2253, 0.9063, 0.2499, 0.8209, 0.2682, 0.822, 0.2644, 0.9093, 0.244, 0.908, 0.2682, 0.822, 0.2865, 0.8222, 0.2848, 0.9098, 0.2644, 0.9093, 0.2865, 0.8222, 0.3038, 0.8214, 0.3036, 0.9098, 0.2848, 0.9098, 0.2679, 0.02945, 0.2698, 0.0, 0.3007, 0.03331, 0.285, 0.03103, 0.2354, 0.03014, 0.2698, 0.0, 0.2679, 0.02945, 0.2509, 0.02948, 0.4683, 0.0294, 0.4712, 0.0, 0.5, 0.0338, 0.485, 0.03138, 0.4348, 0.03018, 0.4712, 0.0, 0.4683, 0.0294, 0.4511, 0.02926, 0.3038, 0.8214, 0.3166, 0.6923, 0.3332, 0.6914, 0.3192, 0.8202, 0.3332, 0.6914, 0.3499, 0.691, 0.3333, 0.8202, 0.3192, 0.8202, 0.374, 0.6899, 0.3906, 0.6903, 0.4028, 0.8186, 0.3886, 0.8181, 0.4028, 0.8186, 0.3906, 0.6903, 0.4071, 0.6916, 0.4181, 0.8202, 0.4071, 0.6916, 0.4239, 0.6927, 0.4353, 0.8215, 0.4181, 0.8202, 0.4353, 0.8215, 0.4239, 0.6927, 0.4437, 0.6932, 0.4537, 0.822, 0.4537, 0.822, 0.4437, 0.6932, 0.4636, 0.6929, 0.4719, 0.8214, 0.4636, 0.6929, 0.4804, 0.6922, 0.4889, 0.8196, 0.4719, 0.8214, 0.4889, 0.8196, 0.4804, 0.6922, 0.4969, 0.6908, 0.504, 0.8177, 0.4969, 0.6908, 0.5134, 0.6898, 0.5179, 0.8165, 0.504, 0.8177, 0.2095, 0.6879, 0.2259, 0.6897, 0.218, 0.8161, 0.2042, 0.8142, 0.218, 0.8161, 0.2259, 0.6897, 0.2423, 0.6913, 0.233, 0.8185, 0.2423, 0.6913, 0.2592, 0.6923, 0.2499, 0.8209, 0.233, 0.8185, 0.2499, 0.8209, 0.2592, 0.6923, 0.2795, 0.6929, 0.2682, 0.822, 0.2682, 0.822, 0.2795, 0.6929, 0.2994, 0.6928, 0.2865, 0.8222, 0.3038, 0.8214, 0.2865, 0.8222, 0.2994, 0.6928, 0.3166, 0.6923, 0.3166, 0.6923, 0.2994, 0.6928, 0.3081, 0.567, 0.3271, 0.5657, 0.2795, 0.6929, 0.284, 0.5656, 0.3081, 0.567, 0.2994, 0.6928, 0.2592, 0.6923, 0.2601, 0.5649, 0.284, 0.5656, 0.2795, 0.6929, 0.2592, 0.6923, 0.2423, 0.6913, 0.2412, 0.5641, 0.2601, 0.5649, 0.2423, 0.6913, 0.2259, 0.6897, 0.2241, 0.5627, 0.2412, 0.5641, 0.2095, 0.6879, 0.2071, 0.5612, 0.2241, 0.5627, 0.2259, 0.6897, 0.5134, 0.6898, 0.4969, 0.6908, 0.4987, 0.5633, 0.5158, 0.5625, 0.4804, 0.6922, 0.4817, 0.5645, 0.4987, 0.5633, 0.4969, 0.6908, 0.4636, 0.6929, 0.4632, 0.565, 0.4817, 0.5645, 0.4804, 0.6922, 0.4437, 0.6932, 0.4397, 0.5653, 0.4632, 0.565, 0.4636, 0.6929, 0.4239, 0.6927, 0.4161, 0.5658, 0.4397, 0.5653, 0.4437, 0.6932, 0.4071, 0.6916, 0.3972, 0.5647, 0.4161, 0.5658, 0.4239, 0.6927, 0.3906, 0.6903, 0.3801, 0.5635, 0.3972, 0.5647, 0.4071, 0.6916, 0.374, 0.6899, 0.3631, 0.5626, 0.3801, 0.5635, 0.3906, 0.6903, 0.3499, 0.691, 0.3332, 0.6914, 0.3443, 0.5645, 0.3613, 0.5641, 0.3166, 0.6923, 0.3271, 0.5657, 0.3443, 0.5645, 0.3332, 0.6914, 0.3271, 0.5657, 0.3276, 0.4264, 0.3453, 0.4256, 0.3443, 0.5645, 0.3443, 0.5645, 0.3453, 0.4256, 0.3631, 0.4255, 0.3613, 0.5641, 0.3631, 0.5626, 0.3634, 0.4249, 0.3812, 0.4254, 0.3801, 0.5635, 0.3801, 0.5635, 0.3812, 0.4254, 0.3988, 0.4258, 0.3972, 0.5647, 0.3972, 0.5647, 0.3988, 0.4258, 0.4167, 0.4263, 0.4161, 0.5658, 0.4161, 0.5658, 0.4167, 0.4263, 0.4389, 0.4258, 0.4397, 0.5653, 0.4397, 0.5653, 0.4389, 0.4258, 0.4611, 0.4258, 0.4632, 0.565, 0.4632, 0.565, 0.4611, 0.4258, 0.4802, 0.4257, 0.4817, 0.5645, 0.4817, 0.5645, 0.4802, 0.4257, 0.4978, 0.4252, 0.4987, 0.5633, 0.4987, 0.5633, 0.4978, 0.4252, 0.5153, 0.4242, 0.5158, 0.5625, 0.2071, 0.5612, 0.2098, 0.4228, 0.2272, 0.4244, 0.2241, 0.5627, 0.2241, 0.5627, 0.2272, 0.4244, 0.2447, 0.4251, 0.2412, 0.5641, 0.2601, 0.5649, 0.2412, 0.5641, 0.2447, 0.4251, 0.2643, 0.4254, 0.2601, 0.5649, 0.2643, 0.4254, 0.2868, 0.4259, 0.284, 0.5656, 0.284, 0.5656, 0.2868, 0.4259, 0.3096, 0.4273, 0.3081, 0.567, 0.3081, 0.567, 0.3096, 0.4273, 0.3276, 0.4264, 0.3271, 0.5657, 0.2698, 0.0, 0.2354, 0.03014, 0.2222, 0.03133, 0.2698, 0.0, 0.2222, 0.03133, 0.208, 0.03033, 0.4712, 0.0, 0.5222, 0.03527, 0.5122, 0.03639, 0.4712, 0.0, 0.5122, 0.03639, 0.5, 0.0338, 0.4712, 0.0, 0.4348, 0.03018, 0.4209, 0.03088, 0.4712, 0.0, 0.4209, 0.03088, 0.4064, 0.02827, 0.2698, 0.0, 0.3244, 0.03351, 0.3139, 0.03456, 0.2698, 0.0, 0.3139, 0.03456, 0.3007, 0.03331, 0.3271, 0.1555, 0.3101, 0.1553, 0.3007, 0.03331, 0.3139, 0.03456, 0.344, 0.1558, 0.3271, 0.1555, 0.3139, 0.03456, 0.3244, 0.03351, 0.4025, 0.155, 0.3852, 0.1554, 0.4064, 0.02827, 0.4209, 0.03088, 0.4198, 0.1546, 0.4025, 0.155, 0.4209, 0.03088, 0.4348, 0.03018, 0.4371, 0.1544, 0.4198, 0.1546, 0.4348, 0.03018, 0.4511, 0.02926, 0.4545, 0.1534, 0.4371, 0.1544, 0.4511, 0.02926, 0.4683, 0.0294, 0.4719, 0.1532, 0.4545, 0.1534, 0.4683, 0.0294, 0.485, 0.03138, 0.4892, 0.1536, 0.4719, 0.1532, 0.485, 0.03138, 0.5, 0.0338, 0.5062, 0.1544, 0.4892, 0.1536, 0.5, 0.0338, 0.5122, 0.03639, 0.5229, 0.1551, 0.5062, 0.1544, 0.5122, 0.03639, 0.5222, 0.03527, 0.2237, 0.154, 0.2066, 0.1541, 0.208, 0.03033, 0.2222, 0.03133, 0.2409, 0.1533, 0.2237, 0.154, 0.2222, 0.03133, 0.2354, 0.03014, 0.2582, 0.153, 0.2409, 0.1533, 0.2354, 0.03014, 0.2509, 0.02948, 0.2756, 0.1537, 0.2582, 0.153, 0.2509, 0.02948, 0.2679, 0.02945, 0.2929, 0.1553, 0.2756, 0.1537, 0.2679, 0.02945, 0.285, 0.03103, 0.3101, 0.1553, 0.2929, 0.1553, 0.285, 0.03103, 0.3007, 0.03331, 0.3221, 0.2927, 0.3044, 0.2938, 0.2929, 0.1553, 0.3101, 0.1553, 0.3044, 0.2938, 0.2841, 0.2929, 0.2756, 0.1537, 0.2929, 0.1553, 0.2841, 0.2929, 0.2639, 0.2924, 0.2582, 0.153, 0.2756, 0.1537, 0.2639, 0.2924, 0.2453, 0.2921, 0.2409, 0.1533, 0.2582, 0.153, 0.2453, 0.2921, 0.228, 0.2914, 0.2237, 0.154, 0.2409, 0.1533, 0.228, 0.2914, 0.2108, 0.2903, 0.2066, 0.1541, 0.2237, 0.154, 0.5166, 0.291, 0.4992, 0.2916, 0.5062, 0.1544, 0.5229, 0.1551, 0.4992, 0.2916, 0.4819, 0.292, 0.4892, 0.1536, 0.5062, 0.1544, 0.4819, 0.292, 0.4635, 0.2922, 0.4719, 0.1532, 0.4892, 0.1536, 0.4635, 0.2922, 0.4435, 0.2923, 0.4545, 0.1534, 0.4719, 0.1532, 0.4435, 0.2923, 0.4236, 0.2926, 0.4371, 0.1544, 0.4545, 0.1534, 0.4236, 0.2926, 0.406, 0.2919, 0.4198, 0.1546, 0.4371, 0.1544, 0.406, 0.2919, 0.3886, 0.2917, 0.4025, 0.155, 0.4198, 0.1546, 0.3886, 0.2917, 0.3712, 0.2916, 0.3852, 0.1554, 0.4025, 0.155, 0.3567, 0.2924, 0.3393, 0.2921, 0.3271, 0.1555, 0.344, 0.1558, 0.3393, 0.2921, 0.3221, 0.2927, 0.3101, 0.1553, 0.3271, 0.1555, 0.3453, 0.4256, 0.3276, 0.4264, 0.3221, 0.2927, 0.3393, 0.2921, 0.3631, 0.4255, 0.3453, 0.4256, 0.3393, 0.2921, 0.3567, 0.2924, 0.3812, 0.4254, 0.3634, 0.4249, 0.3712, 0.2916, 0.3886, 0.2917, 0.3988, 0.4258, 0.3812, 0.4254, 0.3886, 0.2917, 0.406, 0.2919, 0.4167, 0.4263, 0.3988, 0.4258, 0.406, 0.2919, 0.4236, 0.2926, 0.4389, 0.4258, 0.4167, 0.4263, 0.4236, 0.2926, 0.4435, 0.2923, 0.4611, 0.4258, 0.4389, 0.4258, 0.4435, 0.2923, 0.4635, 0.2922, 0.4802, 0.4257, 0.4611, 0.4258, 0.4635, 0.2922, 0.4819, 0.292, 0.4978, 0.4252, 0.4802, 0.4257, 0.4819, 0.292, 0.4992, 0.2916, 0.5153, 0.4242, 0.4978, 0.4252, 0.4992, 0.2916, 0.5166, 0.291, 0.2272, 0.4244, 0.2098, 0.4228, 0.2108, 0.2903, 0.228, 0.2914, 0.2447, 0.4251, 0.2272, 0.4244, 0.228, 0.2914, 0.2453, 0.2921, 0.2643, 0.4254, 0.2447, 0.4251, 0.2453, 0.2921, 0.2639, 0.2924, 0.2868, 0.4259, 0.2643, 0.4254, 0.2639, 0.2924, 0.2841, 0.2929, 0.3096, 0.4273, 0.2868, 0.4259, 0.2841, 0.2929, 0.3044, 0.2938, 0.3276, 0.4264, 0.3096, 0.4273, 0.3044, 0.2938, 0.3221, 0.2927, 0.7197, 0.749, 0.7145, 0.748, 0.7152, 0.746, 0.7197, 0.749, 0.7145, 0.7501, 0.7145, 0.748, 0.7197, 0.749, 0.7153, 0.7519, 0.7145, 0.7501, 0.7197, 0.749, 0.7168, 0.7535, 0.7153, 0.7519, 0.7197, 0.749, 0.7187, 0.7543, 0.7168, 0.7535, 0.7197, 0.749, 0.7208, 0.7542, 0.7187, 0.7543, 0.7197, 0.749, 0.7228, 0.7535, 0.7208, 0.7542, 0.7197, 0.749, 0.7242, 0.7519, 0.7228, 0.7535, 0.7197, 0.749, 0.725, 0.75, 0.7242, 0.7519, 0.7197, 0.749, 0.725, 0.7479, 0.725, 0.75, 0.7197, 0.749, 0.7241, 0.746, 0.725, 0.7479, 0.7197, 0.749, 0.7227, 0.7445, 0.7241, 0.746, 0.7197, 0.749, 0.7208, 0.7437, 0.7227, 0.7445, 0.7197, 0.749, 0.7187, 0.7438, 0.7208, 0.7437, 0.7197, 0.749, 0.7167, 0.7445, 0.7187, 0.7438, 0.7197, 0.749, 0.7152, 0.746, 0.7167, 0.7445, 0.7167, 0.7445, 0.7152, 0.746, 0.7091, 0.742, 0.7126, 0.7386, 0.7187, 0.7438, 0.7167, 0.7445, 0.7126, 0.7386, 0.7172, 0.7368, 0.7208, 0.7437, 0.7187, 0.7438, 0.7172, 0.7368, 0.7221, 0.7365, 0.7227, 0.7445, 0.7208, 0.7437, 0.7221, 0.7365, 0.7266, 0.7385, 0.7241, 0.746, 0.7227, 0.7445, 0.7266, 0.7385, 0.7299, 0.742, 0.725, 0.7479, 0.7241, 0.746, 0.7299, 0.742, 0.732, 0.7464, 0.725, 0.75, 0.725, 0.7479, 0.732, 0.7464, 0.7322, 0.7513, 0.7242, 0.7519, 0.725, 0.75, 0.7322, 0.7513, 0.7304, 0.756, 0.7228, 0.7535, 0.7242, 0.7519, 0.7304, 0.756, 0.7268, 0.7594, 0.7208, 0.7542, 0.7228, 0.7535, 0.7268, 0.7594, 0.7223, 0.7612, 0.7187, 0.7543, 0.7208, 0.7542, 0.7223, 0.7612, 0.7174, 0.7614, 0.7168, 0.7535, 0.7187, 0.7543, 0.7174, 0.7614, 0.7129, 0.7595, 0.7153, 0.7519, 0.7168, 0.7535, 0.7129, 0.7595, 0.7095, 0.756, 0.7145, 0.7501, 0.7153, 0.7519, 0.7095, 0.756, 0.7074, 0.7516, 0.7145, 0.748, 0.7145, 0.7501, 0.7074, 0.7516, 0.7074, 0.7467, 0.7152, 0.746, 0.7145, 0.748, 0.7074, 0.7467, 0.7091, 0.742, 0.7091, 0.742, 0.7074, 0.7467, 0.6827, 0.7423, 0.6883, 0.7288, 0.7074, 0.7467, 0.7074, 0.7516, 0.6832, 0.7569, 0.6827, 0.7423, 0.7074, 0.7516, 0.7095, 0.756, 0.6888, 0.7705, 0.6832, 0.7569, 0.7095, 0.756, 0.7129, 0.7595, 0.6996, 0.7805, 0.6888, 0.7705, 0.7129, 0.7595, 0.7174, 0.7614, 0.7131, 0.7856, 0.6996, 0.7805, 0.7174, 0.7614, 0.7223, 0.7612, 0.7276, 0.7857, 0.7131, 0.7856, 0.7223, 0.7612, 0.7268, 0.7594, 0.7409, 0.7797, 0.7276, 0.7857, 0.7268, 0.7594, 0.7304, 0.756, 0.7508, 0.7694, 0.7409, 0.7797, 0.7304, 0.756, 0.7322, 0.7513, 0.7565, 0.7562, 0.7508, 0.7694, 0.7322, 0.7513, 0.732, 0.7464, 0.7567, 0.7416, 0.7565, 0.7562, 0.732, 0.7464, 0.7299, 0.742, 0.7511, 0.7276, 0.7567, 0.7416, 0.7299, 0.742, 0.7266, 0.7385, 0.7402, 0.7172, 0.7511, 0.7276, 0.7266, 0.7385, 0.7221, 0.7365, 0.7264, 0.7121, 0.7402, 0.7172, 0.7221, 0.7365, 0.7172, 0.7368, 0.7117, 0.7121, 0.7264, 0.7121, 0.7172, 0.7368, 0.7126, 0.7386, 0.6982, 0.7182, 0.7117, 0.7121, 0.7126, 0.7386, 0.7091, 0.742, 0.6883, 0.7288, 0.6982, 0.7182, 0.7089, 0.7121, 0.6952, 0.7065, 0.7138, 0.6821, 0.7164, 0.6836, 0.7231, 0.7121, 0.7089, 0.7121, 0.7164, 0.6836, 0.7195, 0.6839, 0.737, 0.7087, 0.7231, 0.7121, 0.7195, 0.6839, 0.7224, 0.6828, 0.7492, 0.6999, 0.737, 0.7087, 0.7224, 0.6828, 0.7246, 0.6807, 0.755, 0.686, 0.7492, 0.6999, 0.7246, 0.6807, 0.7261, 0.678, 0.7573, 0.6711, 0.755, 0.686, 0.7261, 0.678, 0.7262, 0.6749, 0.7536, 0.6556, 0.7573, 0.6711, 0.7262, 0.6749, 0.7251, 0.6721, 0.7421, 0.6444, 0.7536, 0.6556, 0.7251, 0.6721, 0.7232, 0.6698, 0.7279, 0.6387, 0.7421, 0.6444, 0.7232, 0.6698, 0.7205, 0.6683, 0.7125, 0.6366, 0.7279, 0.6387, 0.7205, 0.6683, 0.7175, 0.6683, 0.6983, 0.6429, 0.7125, 0.6366, 0.7175, 0.6683, 0.7146, 0.6692, 0.688, 0.6538, 0.6983, 0.6429, 0.7146, 0.6692, 0.7123, 0.6711, 0.6827, 0.6672, 0.688, 0.6538, 0.7123, 0.6711, 0.7108, 0.6739, 0.6829, 0.681, 0.6827, 0.6672, 0.7108, 0.6739, 0.7105, 0.677, 0.6864, 0.6946, 0.6829, 0.681, 0.7105, 0.677, 0.7117, 0.6799, 0.6952, 0.7065, 0.6864, 0.6946, 0.7117, 0.6799, 0.7138, 0.6821, 0.7185, 0.676, 0.7164, 0.6836, 0.7138, 0.6821, 0.7185, 0.676, 0.7195, 0.6839, 0.7164, 0.6836, 0.7185, 0.676, 0.7224, 0.6828, 0.7195, 0.6839, 0.7185, 0.676, 0.7246, 0.6807, 0.7224, 0.6828, 0.7185, 0.676, 0.7261, 0.678, 0.7246, 0.6807, 0.7185, 0.676, 0.7262, 0.6749, 0.7261, 0.678, 0.7185, 0.676, 0.7251, 0.6721, 0.7262, 0.6749, 0.7185, 0.676, 0.7232, 0.6698, 0.7251, 0.6721, 0.7185, 0.676, 0.7205, 0.6683, 0.7232, 0.6698, 0.7185, 0.676, 0.7175, 0.6683, 0.7205, 0.6683, 0.7185, 0.676, 0.7146, 0.6692, 0.7175, 0.6683, 0.7185, 0.676, 0.7123, 0.6711, 0.7146, 0.6692, 0.7185, 0.676, 0.7108, 0.6739, 0.7123, 0.6711, 0.7185, 0.676, 0.7105, 0.677, 0.7108, 0.6739, 0.7185, 0.676, 0.7117, 0.6799, 0.7105, 0.677, 0.7185, 0.676, 0.7138, 0.6821, 0.7117, 0.6799, 0.8095, 0.0, 0.8324, 0.1263, 0.8206, 0.132, 0.7512, 0.0242, 0.7512, 0.0242, 0.8206, 0.132, 0.812, 0.1416, 0.7066, 0.0689, 0.7066, 0.0689, 0.812, 0.1416, 0.8078, 0.1538, 0.6827, 0.1272, 0.6827, 0.1272, 0.8078, 0.1538, 0.8087, 0.1666, 0.6831, 0.1902, 0.6831, 0.1902, 0.8087, 0.1666, 0.8148, 0.178, 0.7076, 0.248, 0.7076, 0.248, 0.8148, 0.178, 0.8251, 0.1862, 0.7522, 0.2921, 0.7522, 0.2921, 0.8251, 0.1862, 0.8373, 0.1912, 0.8098, 0.3161, 0.8098, 0.3161, 0.8373, 0.1912, 0.8502, 0.1908, 0.8725, 0.3166, 0.8725, 0.3166, 0.8502, 0.1908, 0.8618, 0.1854, 0.9307, 0.293, 0.9307, 0.293, 0.8618, 0.1854, 0.8704, 0.1758, 0.9755, 0.2487, 0.9755, 0.2487, 0.8704, 0.1758, 0.8746, 0.1635, 0.9999, 0.1905, 0.9999, 0.1905, 0.8746, 0.1635, 0.8737, 0.1505, 1.0, 0.1273, 1.0, 0.1273, 0.8737, 0.1505, 0.8679, 0.1387, 0.9758, 0.0689, 0.9758, 0.0689, 0.8679, 0.1387, 0.858, 0.13, 0.9311, 0.02419, 0.9311, 0.02419, 0.858, 0.13, 0.8455, 0.1256, 0.8727, 0.0, 0.8727, 0.0, 0.8455, 0.1256, 0.8324, 0.1263, 0.8095, 0.0, 0.6948, 0.5116, 0.7172, 0.4893, 0.7407, 0.5241, 0.7294, 0.5346, 0.7172, 0.4893, 0.7464, 0.4769, 0.7547, 0.5177, 0.7407, 0.5241, 0.7464, 0.4769, 0.7779, 0.4768, 0.77, 0.5183, 0.7547, 0.5177, 0.7779, 0.4768, 0.8074, 0.4884, 0.7842, 0.5237, 0.77, 0.5183, 0.8074, 0.4884, 0.8306, 0.5111, 0.7956, 0.5345, 0.7842, 0.5237, 0.8306, 0.5111, 0.8428, 0.5409, 0.801, 0.5491, 0.7956, 0.5345, 0.8428, 0.5409, 0.8428, 0.5731, 0.8015, 0.5647, 0.801, 0.5491, 0.8428, 0.5731, 0.8299, 0.6029, 0.7951, 0.5789, 0.8015, 0.5647, 0.8299, 0.6029, 0.807, 0.6248, 0.784, 0.5894, 0.7951, 0.5789, 0.807, 0.6248, 0.7776, 0.6366, 0.7699, 0.5957, 0.784, 0.5894, 0.7776, 0.6366, 0.7457, 0.6361, 0.7544, 0.5952, 0.7699, 0.5957, 0.7457, 0.6361, 0.7172, 0.6237, 0.7407, 0.5891, 0.7544, 0.5952, 0.7172, 0.6237, 0.6952, 0.6017, 0.7298, 0.5787, 0.7407, 0.5891, 0.6952, 0.6017, 0.6827, 0.5726, 0.7235, 0.5645, 0.7298, 0.5787, 0.6827, 0.5726, 0.6828, 0.5409, 0.724, 0.549, 0.7235, 0.5645, 0.6828, 0.5409, 0.6948, 0.5116, 0.7294, 0.5346, 0.724, 0.549, 0.724, 0.549, 0.7294, 0.5346, 0.7388, 0.5409, 0.7342, 0.551, 0.7235, 0.5645, 0.724, 0.549, 0.7342, 0.551, 0.7346, 0.5622, 0.7298, 0.5787, 0.7235, 0.5645, 0.7346, 0.5622, 0.7386, 0.5726, 0.7407, 0.5891, 0.7298, 0.5787, 0.7386, 0.5726, 0.7463, 0.5807, 0.7544, 0.5952, 0.7407, 0.5891, 0.7463, 0.5807, 0.7567, 0.5848, 0.7699, 0.5957, 0.7544, 0.5952, 0.7567, 0.5848, 0.7678, 0.5846, 0.784, 0.5894, 0.7699, 0.5957, 0.7678, 0.5846, 0.7784, 0.5808, 0.7951, 0.5789, 0.784, 0.5894, 0.7784, 0.5808, 0.7862, 0.5728, 0.8015, 0.5647, 0.7951, 0.5789, 0.7862, 0.5728, 0.7903, 0.5623, 0.801, 0.5491, 0.8015, 0.5647, 0.7903, 0.5623, 0.7908, 0.5511, 0.7956, 0.5345, 0.801, 0.5491, 0.7908, 0.5511, 0.7861, 0.5409, 0.7842, 0.5237, 0.7956, 0.5345, 0.7861, 0.5409, 0.7783, 0.5328, 0.77, 0.5183, 0.7842, 0.5237, 0.7783, 0.5328, 0.7681, 0.5283, 0.7547, 0.5177, 0.77, 0.5183, 0.7681, 0.5283, 0.7569, 0.5288, 0.7407, 0.5241, 0.7547, 0.5177, 0.7569, 0.5288, 0.7464, 0.5327, 0.7294, 0.5346, 0.7407, 0.5241, 0.7464, 0.5327, 0.7388, 0.5409, 0.7624, 0.5567, 0.7342, 0.551, 0.7388, 0.5409, 0.7624, 0.5567, 0.7346, 0.5622, 0.7342, 0.551, 0.7624, 0.5567, 0.7386, 0.5726, 0.7346, 0.5622, 0.7624, 0.5567, 0.7463, 0.5807, 0.7386, 0.5726, 0.7624, 0.5567, 0.7567, 0.5848, 0.7463, 0.5807, 0.7624, 0.5567, 0.7678, 0.5846, 0.7567, 0.5848, 0.7624, 0.5567, 0.7784, 0.5808, 0.7678, 0.5846, 0.7624, 0.5567, 0.7862, 0.5728, 0.7784, 0.5808, 0.7624, 0.5567, 0.7903, 0.5623, 0.7862, 0.5728, 0.7624, 0.5567, 0.7908, 0.5511, 0.7903, 0.5623, 0.7624, 0.5567, 0.7861, 0.5409, 0.7908, 0.5511, 0.7624, 0.5567, 0.7783, 0.5328, 0.7861, 0.5409, 0.7624, 0.5567, 0.7681, 0.5283, 0.7783, 0.5328, 0.7624, 0.5567, 0.7569, 0.5288, 0.7681, 0.5283, 0.7624, 0.5567, 0.7464, 0.5327, 0.7569, 0.5288, 0.7624, 0.5567, 0.7388, 0.5409, 0.7464, 0.5327, 0.695, 0.442, 0.6827, 0.4125, 0.7089, 0.4074, 0.7169, 0.4274, 0.7175, 0.4646, 0.695, 0.442, 0.7169, 0.4274, 0.7323, 0.4424, 0.747, 0.4768, 0.7175, 0.4646, 0.7323, 0.4424, 0.7521, 0.4509, 0.7789, 0.4768, 0.747, 0.4768, 0.7521, 0.4509, 0.7736, 0.4506, 0.8084, 0.4644, 0.7789, 0.4768, 0.7736, 0.4506, 0.7936, 0.4425, 0.8307, 0.4419, 0.8084, 0.4644, 0.7936, 0.4425, 0.8089, 0.4274, 0.8429, 0.4126, 0.8307, 0.4419, 0.8089, 0.4274, 0.8169, 0.4074, 0.8429, 0.3809, 0.8429, 0.4126, 0.8169, 0.4074, 0.8171, 0.3859, 0.8309, 0.3515, 0.8429, 0.3809, 0.8171, 0.3859, 0.8088, 0.3661, 0.8084, 0.3288, 0.8309, 0.3515, 0.8088, 0.3661, 0.7935, 0.351, 0.7788, 0.3166, 0.8084, 0.3288, 0.7935, 0.351, 0.7737, 0.3425, 0.7469, 0.3166, 0.7788, 0.3166, 0.7737, 0.3425, 0.7521, 0.3427, 0.7174, 0.3289, 0.7469, 0.3166, 0.7521, 0.3427, 0.7322, 0.3508, 0.6951, 0.3513, 0.7174, 0.3289, 0.7322, 0.3508, 0.7169, 0.3659, 0.6829, 0.3805, 0.6951, 0.3513, 0.7169, 0.3659, 0.7088, 0.3859, 0.6827, 0.4125, 0.6829, 0.3805, 0.7088, 0.3859, 0.7089, 0.4074, 0.7629, 0.3967, 0.7089, 0.4074, 0.7088, 0.3859, 0.7629, 0.3967, 0.7088, 0.3859, 0.7169, 0.3659, 0.7629, 0.3967, 0.7169, 0.3659, 0.7322, 0.3508, 0.7629, 0.3967, 0.7322, 0.3508, 0.7521, 0.3427, 0.7629, 0.3967, 0.7521, 0.3427, 0.7737, 0.3425, 0.7629, 0.3967, 0.7737, 0.3425, 0.7935, 0.351, 0.7629, 0.3967, 0.7935, 0.351, 0.8088, 0.3661, 0.7629, 0.3967, 0.8088, 0.3661, 0.8171, 0.3859, 0.7629, 0.3967, 0.8171, 0.3859, 0.8169, 0.4074, 0.7629, 0.3967, 0.8169, 0.4074, 0.8089, 0.4274, 0.7629, 0.3967, 0.8089, 0.4274, 0.7936, 0.4425, 0.7629, 0.3967, 0.7936, 0.4425, 0.7736, 0.4506, 0.7629, 0.3967, 0.7736, 0.4506, 0.7521, 0.4509, 0.7629, 0.3967, 0.7521, 0.4509, 0.7323, 0.4424, 0.7629, 0.3967, 0.7323, 0.4424, 0.7169, 0.4274, 0.7629, 0.3967, 0.7169, 0.4274, 0.7089, 0.4074])
me_cylinder.use_remesh_preserve_volume = False
me_cylinder.use_remesh_preserve_attributes = False
me_cylinder.use_mirror_vertex_groups = False
me_cylinder.update()

# ---- objects
ob_cylinder = bpy.data.objects.new('Cylinder', me_cylinder)

# ---- transforms, parenting, visibility, modifiers, constraints
ob_cylinder.location = (0.0, 0.0, 0.0)
ob_cylinder.up_axis = 'Y'
ob_cylinder.lock_rotations_4d = False
ob_cylinder.empty_display_type = 'ARROWS'
ob_cylinder.color = (0.0, 0.0, 0.0, 1.0)
ob_cylinder.lineart.crease_threshold = 0.0
_m = ob_cylinder.modifiers.new('Auto Smooth', 'NODES')
_m.node_group = ng_auto_smooth
_gi = [s.identifier for s in ng_auto_smooth.interface.items_tree if s.item_type == 'SOCKET' and s.in_out == 'INPUT']
_m[_gi[1]] = 0.5236  # Angle

# ---- collection membership
col_collection_1.objects.link(ob_cylinder)

# ---- scene / render settings (as saved in the file)
scene.frame_start = 1; scene.frame_end = 250; scene.frame_set(1)
scene.render.engine = 'BLENDER_EEVEE_NEXT'
scene.render.image_settings.file_format = 'JPEG'
scene.render.image_settings.color_mode = 'RGB'
scene.render.image_settings.compression = 90
scene.render.resolution_x = 800
scene.render.resolution_y = 600
scene.render.pixel_aspect_x = 100.0
scene.render.pixel_aspect_y = 100.0
scene.render.fps = 25
scene.render.dither_intensity = 0.0
scene.render.use_compositing = False
scene.render.use_sequencer = False
scene.render.bake_margin = 2
scene.render.bake_bias = 0.0
scene.render.use_stamp_time = False
scene.render.use_stamp_date = False
scene.render.use_stamp_frame = False
scene.render.use_stamp_camera = False
scene.render.use_stamp_scene = False
scene.render.use_stamp_filename = False
scene.render.use_stamp_render_time = False
scene.render.stamp_font_size = 0
scene.cycles.use_denoising = False
scene.cycles.samples = 10
scene.cycles.sampling_pattern = 'TABULATED_SOBOL'
scene.cycles.light_sampling_threshold = 0.0
scene.cycles.use_adaptive_sampling = False
scene.cycles.use_light_tree = False
scene.cycles.blur_glossy = 0.0
scene.cycles.volume_bounces = 1
scene.cycles.pixel_filter_type = 'GAUSSIAN'
scene.cycles.sample_clamp_indirect = 0.0
scene.view_settings.view_transform = 'Raw'
bpy.context.view_layer.update()

# ---- added for rendering (the .blend has no active camera): camera
cam_auto = bpy.data.cameras.new('AutoCamera')
cam_auto.lens = 50.0
cam_auto.sensor_width = 36.0
cam_auto.clip_end = 1000.0
ob_auto_camera = bpy.data.objects.new('AutoCamera', cam_auto)
scene.collection.objects.link(ob_auto_camera)
ob_auto_camera.location = (28.6638, -34.812, 22.9424)
ob_auto_camera.rotation_euler = (1.09748, -7.21219e-08, 0.694738)
scene.camera = ob_auto_camera
bpy.context.view_layer.update()
